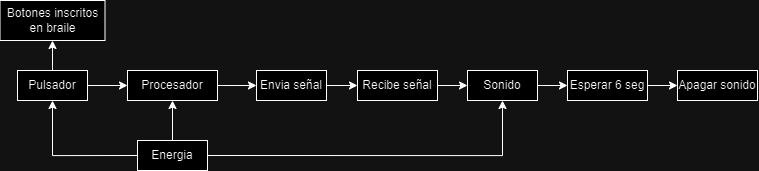

The diagram above was exported from draw.io. Its source (the exported page's mxGraphModel, read from the mxfile embedded in the PNG):
<mxGraphModel dx="873" dy="980" grid="1" gridSize="10" guides="1" tooltips="1" connect="1" arrows="1" fold="1" page="1" pageScale="1" pageWidth="827" pageHeight="1169" math="0" shadow="0">
  <root>
    <mxCell id="0" />
    <mxCell id="1" parent="0" />
    <mxCell id="7pC-X6nRKOq9QMoec7wV-12" style="edgeStyle=orthogonalEdgeStyle;rounded=0;orthogonalLoop=1;jettySize=auto;html=1;exitX=1;exitY=0.5;exitDx=0;exitDy=0;entryX=0;entryY=0.5;entryDx=0;entryDy=0;" parent="1" source="7pC-X6nRKOq9QMoec7wV-1" target="7pC-X6nRKOq9QMoec7wV-8" edge="1">
      <mxGeometry relative="1" as="geometry" />
    </mxCell>
    <mxCell id="7pC-X6nRKOq9QMoec7wV-19" style="edgeStyle=orthogonalEdgeStyle;rounded=0;orthogonalLoop=1;jettySize=auto;html=1;exitX=0.5;exitY=0;exitDx=0;exitDy=0;entryX=0.5;entryY=1;entryDx=0;entryDy=0;" parent="1" source="7pC-X6nRKOq9QMoec7wV-4" target="7pC-X6nRKOq9QMoec7wV-20" edge="1">
      <mxGeometry relative="1" as="geometry">
        <mxPoint x="294.8333333333335" y="140" as="targetPoint" />
      </mxGeometry>
    </mxCell>
    <mxCell id="7pC-X6nRKOq9QMoec7wV-1" value="Procesador" style="rounded=0;whiteSpace=wrap;html=1;" parent="1" vertex="1">
      <mxGeometry x="250" y="170" width="90" height="30" as="geometry" />
    </mxCell>
    <mxCell id="7pC-X6nRKOq9QMoec7wV-10" style="edgeStyle=orthogonalEdgeStyle;rounded=0;orthogonalLoop=1;jettySize=auto;html=1;exitX=1;exitY=0.5;exitDx=0;exitDy=0;entryX=0;entryY=0.5;entryDx=0;entryDy=0;" parent="1" source="7pC-X6nRKOq9QMoec7wV-4" target="7pC-X6nRKOq9QMoec7wV-1" edge="1">
      <mxGeometry relative="1" as="geometry" />
    </mxCell>
    <mxCell id="7pC-X6nRKOq9QMoec7wV-4" value="Pulsador" style="rounded=0;whiteSpace=wrap;html=1;" parent="1" vertex="1">
      <mxGeometry x="140" y="170" width="70" height="30" as="geometry" />
    </mxCell>
    <mxCell id="7pC-X6nRKOq9QMoec7wV-11" style="edgeStyle=orthogonalEdgeStyle;rounded=0;orthogonalLoop=1;jettySize=auto;html=1;exitX=0.5;exitY=0;exitDx=0;exitDy=0;entryX=0.5;entryY=1;entryDx=0;entryDy=0;" parent="1" source="7pC-X6nRKOq9QMoec7wV-5" target="7pC-X6nRKOq9QMoec7wV-1" edge="1">
      <mxGeometry relative="1" as="geometry" />
    </mxCell>
    <mxCell id="7pC-X6nRKOq9QMoec7wV-21" style="edgeStyle=orthogonalEdgeStyle;rounded=0;orthogonalLoop=1;jettySize=auto;html=1;exitX=0;exitY=0.5;exitDx=0;exitDy=0;entryX=0.5;entryY=1;entryDx=0;entryDy=0;" parent="1" source="7pC-X6nRKOq9QMoec7wV-5" target="7pC-X6nRKOq9QMoec7wV-4" edge="1">
      <mxGeometry relative="1" as="geometry" />
    </mxCell>
    <mxCell id="7pC-X6nRKOq9QMoec7wV-22" style="edgeStyle=orthogonalEdgeStyle;rounded=0;orthogonalLoop=1;jettySize=auto;html=1;exitX=1;exitY=0.5;exitDx=0;exitDy=0;entryX=0.5;entryY=1;entryDx=0;entryDy=0;" parent="1" source="7pC-X6nRKOq9QMoec7wV-5" target="7pC-X6nRKOq9QMoec7wV-7" edge="1">
      <mxGeometry relative="1" as="geometry" />
    </mxCell>
    <mxCell id="7pC-X6nRKOq9QMoec7wV-5" value="Energia" style="rounded=0;whiteSpace=wrap;html=1;" parent="1" vertex="1">
      <mxGeometry x="260" y="240" width="70" height="30" as="geometry" />
    </mxCell>
    <mxCell id="7pC-X6nRKOq9QMoec7wV-17" style="edgeStyle=orthogonalEdgeStyle;rounded=0;orthogonalLoop=1;jettySize=auto;html=1;exitX=1;exitY=0.5;exitDx=0;exitDy=0;entryX=0;entryY=0.5;entryDx=0;entryDy=0;" parent="1" source="7pC-X6nRKOq9QMoec7wV-7" target="7pC-X6nRKOq9QMoec7wV-15" edge="1">
      <mxGeometry relative="1" as="geometry" />
    </mxCell>
    <mxCell id="7pC-X6nRKOq9QMoec7wV-7" value="Sonido" style="rounded=0;whiteSpace=wrap;html=1;" parent="1" vertex="1">
      <mxGeometry x="590" y="170" width="70" height="30" as="geometry" />
    </mxCell>
    <mxCell id="7pC-X6nRKOq9QMoec7wV-13" style="edgeStyle=orthogonalEdgeStyle;rounded=0;orthogonalLoop=1;jettySize=auto;html=1;exitX=1;exitY=0.5;exitDx=0;exitDy=0;entryX=0;entryY=0.5;entryDx=0;entryDy=0;" parent="1" source="7pC-X6nRKOq9QMoec7wV-8" target="7pC-X6nRKOq9QMoec7wV-9" edge="1">
      <mxGeometry relative="1" as="geometry" />
    </mxCell>
    <mxCell id="7pC-X6nRKOq9QMoec7wV-8" value="Envia señal" style="rounded=0;whiteSpace=wrap;html=1;" parent="1" vertex="1">
      <mxGeometry x="379" y="170" width="70" height="30" as="geometry" />
    </mxCell>
    <mxCell id="7pC-X6nRKOq9QMoec7wV-14" style="edgeStyle=orthogonalEdgeStyle;rounded=0;orthogonalLoop=1;jettySize=auto;html=1;exitX=1;exitY=0.5;exitDx=0;exitDy=0;entryX=0;entryY=0.5;entryDx=0;entryDy=0;" parent="1" source="7pC-X6nRKOq9QMoec7wV-9" target="7pC-X6nRKOq9QMoec7wV-7" edge="1">
      <mxGeometry relative="1" as="geometry" />
    </mxCell>
    <mxCell id="7pC-X6nRKOq9QMoec7wV-9" value="Recibe señal" style="rounded=0;whiteSpace=wrap;html=1;" parent="1" vertex="1">
      <mxGeometry x="480" y="170" width="80" height="30" as="geometry" />
    </mxCell>
    <mxCell id="7pC-X6nRKOq9QMoec7wV-18" style="edgeStyle=orthogonalEdgeStyle;rounded=0;orthogonalLoop=1;jettySize=auto;html=1;exitX=1;exitY=0.5;exitDx=0;exitDy=0;entryX=0;entryY=0.5;entryDx=0;entryDy=0;" parent="1" source="7pC-X6nRKOq9QMoec7wV-15" target="7pC-X6nRKOq9QMoec7wV-16" edge="1">
      <mxGeometry relative="1" as="geometry" />
    </mxCell>
    <mxCell id="7pC-X6nRKOq9QMoec7wV-15" value="Esperar 6 seg" style="rounded=0;whiteSpace=wrap;html=1;" parent="1" vertex="1">
      <mxGeometry x="690" y="170" width="80" height="30" as="geometry" />
    </mxCell>
    <mxCell id="7pC-X6nRKOq9QMoec7wV-16" value="Apagar sonido" style="rounded=0;whiteSpace=wrap;html=1;" parent="1" vertex="1">
      <mxGeometry x="800" y="170" width="80" height="30" as="geometry" />
    </mxCell>
    <mxCell id="7pC-X6nRKOq9QMoec7wV-20" value="Botones inscritos en braile" style="rounded=0;whiteSpace=wrap;html=1;" parent="1" vertex="1">
      <mxGeometry x="122.5" y="100" width="105" height="40" as="geometry" />
    </mxCell>
  </root>
</mxGraphModel>